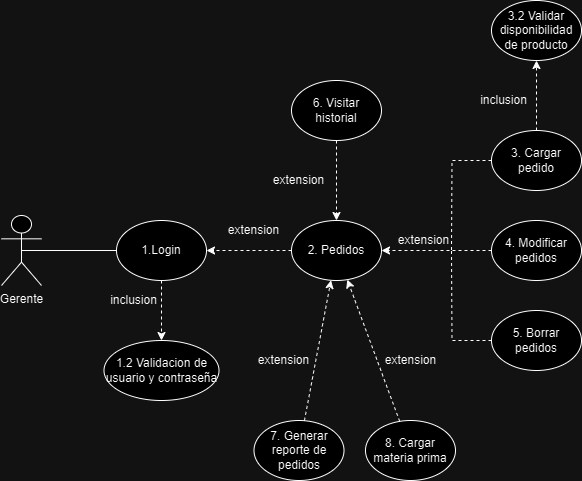

The diagram above was exported from draw.io. Its source (the exported page's mxGraphModel, read from the mxfile embedded in the PNG):
<mxGraphModel dx="1050" dy="1726" grid="1" gridSize="10" guides="1" tooltips="1" connect="1" arrows="1" fold="1" page="1" pageScale="1" pageWidth="827" pageHeight="1169" math="0" shadow="0">
  <root>
    <mxCell id="0" />
    <mxCell id="1" parent="0" />
    <mxCell id="BMs1vtmF5vk78CGGiGiC-1" value="&lt;font style=&quot;vertical-align: inherit;&quot;&gt;&lt;font style=&quot;vertical-align: inherit;&quot;&gt;Gerente&lt;/font&gt;&lt;/font&gt;" style="shape=umlActor;verticalLabelPosition=bottom;verticalAlign=top;html=1;outlineConnect=0;" parent="1" vertex="1">
      <mxGeometry x="50" y="205" width="40" height="70" as="geometry" />
    </mxCell>
    <mxCell id="BMs1vtmF5vk78CGGiGiC-3" value="1.Login" style="ellipse;whiteSpace=wrap;html=1;" parent="1" vertex="1">
      <mxGeometry x="165" y="210" width="90" height="60" as="geometry" />
    </mxCell>
    <mxCell id="BMs1vtmF5vk78CGGiGiC-4" value="1.2 Validacion de usuario y contraseña" style="ellipse;whiteSpace=wrap;html=1;" parent="1" vertex="1">
      <mxGeometry x="152.5" y="330" width="115" height="60" as="geometry" />
    </mxCell>
    <mxCell id="BMs1vtmF5vk78CGGiGiC-10" value="" style="endArrow=classic;html=1;rounded=0;exitX=0.5;exitY=1;exitDx=0;exitDy=0;entryX=0.5;entryY=0;entryDx=0;entryDy=0;dashed=1;" parent="1" source="BMs1vtmF5vk78CGGiGiC-3" target="BMs1vtmF5vk78CGGiGiC-4" edge="1">
      <mxGeometry width="50" height="50" relative="1" as="geometry">
        <mxPoint x="380" y="240" as="sourcePoint" />
        <mxPoint x="430" y="190" as="targetPoint" />
      </mxGeometry>
    </mxCell>
    <mxCell id="BMs1vtmF5vk78CGGiGiC-48" style="edgeStyle=orthogonalEdgeStyle;rounded=0;orthogonalLoop=1;jettySize=auto;html=1;exitX=0;exitY=0.5;exitDx=0;exitDy=0;endArrow=none;endFill=0;dashed=1;" parent="1" source="BMs1vtmF5vk78CGGiGiC-11" edge="1">
      <mxGeometry relative="1" as="geometry">
        <mxPoint x="500" y="240" as="targetPoint" />
      </mxGeometry>
    </mxCell>
    <mxCell id="5aDskHlD5-VYzOYBDasi-8" style="edgeStyle=orthogonalEdgeStyle;rounded=0;orthogonalLoop=1;jettySize=auto;html=1;exitX=0.5;exitY=0;exitDx=0;exitDy=0;entryX=0.5;entryY=1;entryDx=0;entryDy=0;dashed=1;" parent="1" source="BMs1vtmF5vk78CGGiGiC-11" target="BMs1vtmF5vk78CGGiGiC-19" edge="1">
      <mxGeometry relative="1" as="geometry" />
    </mxCell>
    <mxCell id="BMs1vtmF5vk78CGGiGiC-11" value="3. Cargar pedido" style="ellipse;whiteSpace=wrap;html=1;" parent="1" vertex="1">
      <mxGeometry x="540" y="120" width="90" height="60" as="geometry" />
    </mxCell>
    <mxCell id="BMs1vtmF5vk78CGGiGiC-13" value="" style="endArrow=none;html=1;rounded=0;exitX=0.5;exitY=0.5;exitDx=0;exitDy=0;exitPerimeter=0;entryX=0;entryY=0.5;entryDx=0;entryDy=0;" parent="1" source="BMs1vtmF5vk78CGGiGiC-1" target="BMs1vtmF5vk78CGGiGiC-3" edge="1">
      <mxGeometry width="50" height="50" relative="1" as="geometry">
        <mxPoint x="380" y="240" as="sourcePoint" />
        <mxPoint x="430" y="190" as="targetPoint" />
      </mxGeometry>
    </mxCell>
    <mxCell id="BMs1vtmF5vk78CGGiGiC-17" style="edgeStyle=orthogonalEdgeStyle;rounded=0;orthogonalLoop=1;jettySize=auto;html=1;exitX=0;exitY=0.5;exitDx=0;exitDy=0;entryX=1;entryY=0.5;entryDx=0;entryDy=0;dashed=1;" parent="1" source="BMs1vtmF5vk78CGGiGiC-15" target="BMs1vtmF5vk78CGGiGiC-3" edge="1">
      <mxGeometry relative="1" as="geometry" />
    </mxCell>
    <mxCell id="BMs1vtmF5vk78CGGiGiC-15" value="2. Pedidos" style="ellipse;whiteSpace=wrap;html=1;" parent="1" vertex="1">
      <mxGeometry x="340" y="210" width="90" height="60" as="geometry" />
    </mxCell>
    <mxCell id="BMs1vtmF5vk78CGGiGiC-19" value="3.2 Validar disponibilidad de producto" style="ellipse;whiteSpace=wrap;html=1;" parent="1" vertex="1">
      <mxGeometry x="540" y="-10" width="90" height="60" as="geometry" />
    </mxCell>
    <mxCell id="BMs1vtmF5vk78CGGiGiC-23" value="7. Generar reporte de pedidos" style="ellipse;whiteSpace=wrap;html=1;" parent="1" vertex="1">
      <mxGeometry x="302.5" y="410" width="90" height="60" as="geometry" />
    </mxCell>
    <mxCell id="BMs1vtmF5vk78CGGiGiC-25" value="6. Visitar historial" style="ellipse;whiteSpace=wrap;html=1;" parent="1" vertex="1">
      <mxGeometry x="340" y="70" width="90" height="60" as="geometry" />
    </mxCell>
    <mxCell id="BMs1vtmF5vk78CGGiGiC-33" value="extension" style="text;html=1;align=center;verticalAlign=middle;whiteSpace=wrap;rounded=0;" parent="1" vertex="1">
      <mxGeometry x="280" y="210" width="45" height="20" as="geometry" />
    </mxCell>
    <mxCell id="BMs1vtmF5vk78CGGiGiC-38" value="inclusion" style="text;html=1;align=center;verticalAlign=middle;whiteSpace=wrap;rounded=0;" parent="1" vertex="1">
      <mxGeometry x="160" y="280" width="45" height="20" as="geometry" />
    </mxCell>
    <mxCell id="BMs1vtmF5vk78CGGiGiC-39" value="inclusion" style="text;html=1;align=center;verticalAlign=middle;whiteSpace=wrap;rounded=0;" parent="1" vertex="1">
      <mxGeometry x="530" y="80" width="45" height="20" as="geometry" />
    </mxCell>
    <mxCell id="BMs1vtmF5vk78CGGiGiC-46" style="edgeStyle=orthogonalEdgeStyle;rounded=0;orthogonalLoop=1;jettySize=auto;html=1;exitX=0;exitY=0.5;exitDx=0;exitDy=0;entryX=1;entryY=0.5;entryDx=0;entryDy=0;dashed=1;" parent="1" source="BMs1vtmF5vk78CGGiGiC-43" target="BMs1vtmF5vk78CGGiGiC-15" edge="1">
      <mxGeometry relative="1" as="geometry" />
    </mxCell>
    <mxCell id="BMs1vtmF5vk78CGGiGiC-43" value="4. Modificar pedidos" style="ellipse;whiteSpace=wrap;html=1;" parent="1" vertex="1">
      <mxGeometry x="540" y="210" width="90" height="60" as="geometry" />
    </mxCell>
    <mxCell id="BMs1vtmF5vk78CGGiGiC-47" style="edgeStyle=orthogonalEdgeStyle;rounded=0;orthogonalLoop=1;jettySize=auto;html=1;exitX=0;exitY=0.5;exitDx=0;exitDy=0;endArrow=none;endFill=0;dashed=1;" parent="1" source="BMs1vtmF5vk78CGGiGiC-44" edge="1">
      <mxGeometry relative="1" as="geometry">
        <mxPoint x="500" y="240" as="targetPoint" />
      </mxGeometry>
    </mxCell>
    <mxCell id="BMs1vtmF5vk78CGGiGiC-44" value="5. Borrar pedidos" style="ellipse;whiteSpace=wrap;html=1;" parent="1" vertex="1">
      <mxGeometry x="540" y="300" width="90" height="60" as="geometry" />
    </mxCell>
    <mxCell id="5aDskHlD5-VYzOYBDasi-6" style="edgeStyle=orthogonalEdgeStyle;rounded=0;orthogonalLoop=1;jettySize=auto;html=1;exitX=0.5;exitY=1;exitDx=0;exitDy=0;dashed=1;entryX=0.5;entryY=0;entryDx=0;entryDy=0;" parent="1" source="BMs1vtmF5vk78CGGiGiC-25" target="BMs1vtmF5vk78CGGiGiC-15" edge="1">
      <mxGeometry relative="1" as="geometry">
        <mxPoint x="380" y="200" as="targetPoint" />
      </mxGeometry>
    </mxCell>
    <mxCell id="fK-qzBdW6yh8BzSG4yKU-7" value="extension" style="text;html=1;align=center;verticalAlign=middle;whiteSpace=wrap;rounded=0;" parent="1" vertex="1">
      <mxGeometry x="325" y="160" width="45" height="20" as="geometry" />
    </mxCell>
    <mxCell id="ZCbn5V_vPV1Z-fouxVBi-1" value="extension" style="text;html=1;align=center;verticalAlign=middle;whiteSpace=wrap;rounded=0;" parent="1" vertex="1">
      <mxGeometry x="310" y="340" width="45" height="20" as="geometry" />
    </mxCell>
    <mxCell id="ZCbn5V_vPV1Z-fouxVBi-2" value="extension" style="text;html=1;align=center;verticalAlign=middle;whiteSpace=wrap;rounded=0;" parent="1" vertex="1">
      <mxGeometry x="450" y="220" width="45" height="20" as="geometry" />
    </mxCell>
    <mxCell id="6gq0CD1M8JxuqsDwiJ8--1" value="8. Cargar materia prima" style="ellipse;whiteSpace=wrap;html=1;" vertex="1" parent="1">
      <mxGeometry x="414" y="410" width="90" height="60" as="geometry" />
    </mxCell>
    <mxCell id="6gq0CD1M8JxuqsDwiJ8--3" value="extension" style="text;html=1;align=center;verticalAlign=middle;whiteSpace=wrap;rounded=0;" vertex="1" parent="1">
      <mxGeometry x="436.5" y="340" width="45" height="20" as="geometry" />
    </mxCell>
    <mxCell id="6gq0CD1M8JxuqsDwiJ8--4" value="" style="endArrow=classic;html=1;rounded=0;dashed=1;" edge="1" parent="1" source="BMs1vtmF5vk78CGGiGiC-23" target="BMs1vtmF5vk78CGGiGiC-15">
      <mxGeometry width="50" height="50" relative="1" as="geometry">
        <mxPoint x="400" y="340" as="sourcePoint" />
        <mxPoint x="450" y="290" as="targetPoint" />
      </mxGeometry>
    </mxCell>
    <mxCell id="6gq0CD1M8JxuqsDwiJ8--5" value="" style="endArrow=classic;html=1;rounded=0;dashed=1;" edge="1" parent="1" source="6gq0CD1M8JxuqsDwiJ8--1" target="BMs1vtmF5vk78CGGiGiC-15">
      <mxGeometry width="50" height="50" relative="1" as="geometry">
        <mxPoint x="630" y="452" as="sourcePoint" />
        <mxPoint x="666" y="360" as="targetPoint" />
      </mxGeometry>
    </mxCell>
  </root>
</mxGraphModel>